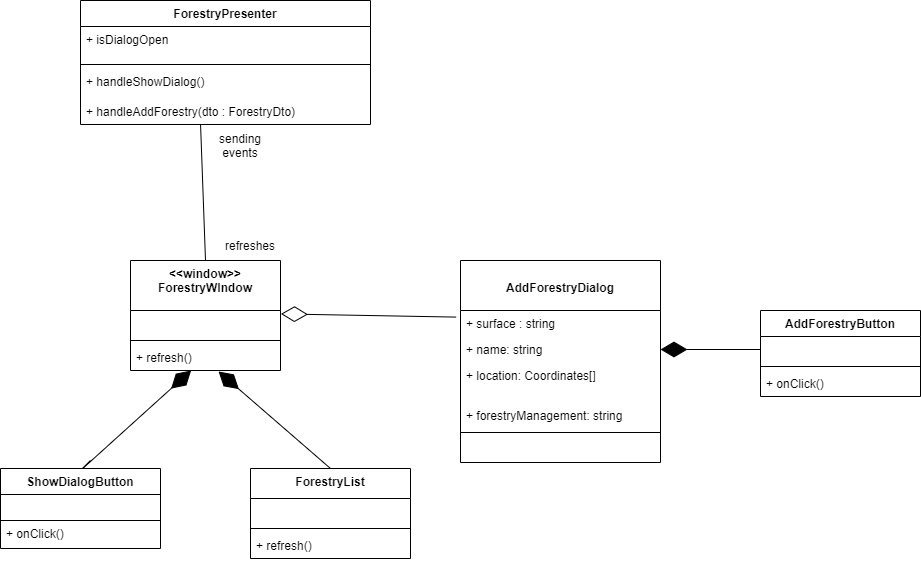

The diagram above was exported from draw.io. Its source (the exported page's mxGraphModel, read from the mxfile embedded in the PNG):
<mxGraphModel dx="1038" dy="1690" grid="1" gridSize="10" guides="1" tooltips="1" connect="1" arrows="1" fold="1" page="1" pageScale="1" pageWidth="827" pageHeight="1169" math="0" shadow="0">
  <root>
    <mxCell id="0" />
    <mxCell id="1" parent="0" />
    <mxCell id="57Ct1iJ6c23mxPnlBPQN-1" value="&lt;&lt;window&gt;&gt;&#10;ForestryWIndow" style="swimlane;fontStyle=1;align=center;verticalAlign=top;childLayout=stackLayout;horizontal=1;startSize=50;horizontalStack=0;resizeParent=1;resizeParentMax=0;resizeLast=0;collapsible=1;marginBottom=0;" vertex="1" parent="1">
      <mxGeometry x="150" y="40" width="150" height="110" as="geometry" />
    </mxCell>
    <mxCell id="57Ct1iJ6c23mxPnlBPQN-2" value=" " style="text;strokeColor=none;fillColor=none;align=left;verticalAlign=top;spacingLeft=4;spacingRight=4;overflow=hidden;rotatable=0;points=[[0,0.5],[1,0.5]];portConstraint=eastwest;" vertex="1" parent="57Ct1iJ6c23mxPnlBPQN-1">
      <mxGeometry y="50" width="150" height="26" as="geometry" />
    </mxCell>
    <mxCell id="57Ct1iJ6c23mxPnlBPQN-3" value="" style="line;strokeWidth=1;fillColor=none;align=left;verticalAlign=middle;spacingTop=-1;spacingLeft=3;spacingRight=3;rotatable=0;labelPosition=right;points=[];portConstraint=eastwest;" vertex="1" parent="57Ct1iJ6c23mxPnlBPQN-1">
      <mxGeometry y="76" width="150" height="8" as="geometry" />
    </mxCell>
    <mxCell id="57Ct1iJ6c23mxPnlBPQN-4" value="+ refresh()" style="text;strokeColor=none;fillColor=none;align=left;verticalAlign=top;spacingLeft=4;spacingRight=4;overflow=hidden;rotatable=0;points=[[0,0.5],[1,0.5]];portConstraint=eastwest;" vertex="1" parent="57Ct1iJ6c23mxPnlBPQN-1">
      <mxGeometry y="84" width="150" height="26" as="geometry" />
    </mxCell>
    <mxCell id="57Ct1iJ6c23mxPnlBPQN-13" value="ForestryList" style="swimlane;fontStyle=1;align=center;verticalAlign=top;childLayout=stackLayout;horizontal=1;startSize=30;horizontalStack=0;resizeParent=1;resizeParentMax=0;resizeLast=0;collapsible=1;marginBottom=0;" vertex="1" parent="1">
      <mxGeometry x="270" y="248" width="160" height="90" as="geometry" />
    </mxCell>
    <mxCell id="57Ct1iJ6c23mxPnlBPQN-14" value=" " style="text;strokeColor=none;fillColor=none;align=left;verticalAlign=top;spacingLeft=4;spacingRight=4;overflow=hidden;rotatable=0;points=[[0,0.5],[1,0.5]];portConstraint=eastwest;" vertex="1" parent="57Ct1iJ6c23mxPnlBPQN-13">
      <mxGeometry y="30" width="160" height="26" as="geometry" />
    </mxCell>
    <mxCell id="57Ct1iJ6c23mxPnlBPQN-15" value="" style="line;strokeWidth=1;fillColor=none;align=left;verticalAlign=middle;spacingTop=-1;spacingLeft=3;spacingRight=3;rotatable=0;labelPosition=right;points=[];portConstraint=eastwest;" vertex="1" parent="57Ct1iJ6c23mxPnlBPQN-13">
      <mxGeometry y="56" width="160" height="8" as="geometry" />
    </mxCell>
    <mxCell id="57Ct1iJ6c23mxPnlBPQN-16" value="+ refresh()" style="text;strokeColor=none;fillColor=none;align=left;verticalAlign=top;spacingLeft=4;spacingRight=4;overflow=hidden;rotatable=0;points=[[0,0.5],[1,0.5]];portConstraint=eastwest;" vertex="1" parent="57Ct1iJ6c23mxPnlBPQN-13">
      <mxGeometry y="64" width="160" height="26" as="geometry" />
    </mxCell>
    <mxCell id="57Ct1iJ6c23mxPnlBPQN-29" value="&#10;AddForestryDialog" style="swimlane;fontStyle=1;align=center;verticalAlign=top;childLayout=stackLayout;horizontal=1;startSize=50;horizontalStack=0;resizeParent=1;resizeParentMax=0;resizeLast=0;collapsible=1;marginBottom=0;" vertex="1" parent="1">
      <mxGeometry x="480" y="40" width="200" height="202" as="geometry" />
    </mxCell>
    <mxCell id="57Ct1iJ6c23mxPnlBPQN-30" value="+ surface : string" style="text;strokeColor=none;fillColor=none;align=left;verticalAlign=top;spacingLeft=4;spacingRight=4;overflow=hidden;rotatable=0;points=[[0,0.5],[1,0.5]];portConstraint=eastwest;" vertex="1" parent="57Ct1iJ6c23mxPnlBPQN-29">
      <mxGeometry y="50" width="200" height="26" as="geometry" />
    </mxCell>
    <mxCell id="57Ct1iJ6c23mxPnlBPQN-39" value="+ name: string" style="text;strokeColor=none;fillColor=none;align=left;verticalAlign=top;spacingLeft=4;spacingRight=4;overflow=hidden;rotatable=0;points=[[0,0.5],[1,0.5]];portConstraint=eastwest;" vertex="1" parent="57Ct1iJ6c23mxPnlBPQN-29">
      <mxGeometry y="76" width="200" height="26" as="geometry" />
    </mxCell>
    <mxCell id="57Ct1iJ6c23mxPnlBPQN-55" value="+ location: Coordinates[]" style="text;strokeColor=none;fillColor=none;align=left;verticalAlign=top;spacingLeft=4;spacingRight=4;overflow=hidden;rotatable=0;points=[[0,0.5],[1,0.5]];portConstraint=eastwest;" vertex="1" parent="57Ct1iJ6c23mxPnlBPQN-29">
      <mxGeometry y="102" width="200" height="40" as="geometry" />
    </mxCell>
    <mxCell id="57Ct1iJ6c23mxPnlBPQN-37" value="+ forestryManagement: string" style="text;strokeColor=none;fillColor=none;align=left;verticalAlign=top;spacingLeft=4;spacingRight=4;overflow=hidden;rotatable=0;points=[[0,0.5],[1,0.5]];portConstraint=eastwest;" vertex="1" parent="57Ct1iJ6c23mxPnlBPQN-29">
      <mxGeometry y="142" width="200" height="26" as="geometry" />
    </mxCell>
    <mxCell id="57Ct1iJ6c23mxPnlBPQN-31" value="" style="line;strokeWidth=1;fillColor=none;align=left;verticalAlign=middle;spacingTop=-1;spacingLeft=3;spacingRight=3;rotatable=0;labelPosition=right;points=[];portConstraint=eastwest;" vertex="1" parent="57Ct1iJ6c23mxPnlBPQN-29">
      <mxGeometry y="168" width="200" height="8" as="geometry" />
    </mxCell>
    <mxCell id="57Ct1iJ6c23mxPnlBPQN-32" value=" " style="text;strokeColor=none;fillColor=none;align=left;verticalAlign=top;spacingLeft=4;spacingRight=4;overflow=hidden;rotatable=0;points=[[0,0.5],[1,0.5]];portConstraint=eastwest;" vertex="1" parent="57Ct1iJ6c23mxPnlBPQN-29">
      <mxGeometry y="176" width="200" height="26" as="geometry" />
    </mxCell>
    <mxCell id="57Ct1iJ6c23mxPnlBPQN-34" value="" style="endArrow=diamondThin;endFill=1;endSize=24;html=1;rounded=0;entryX=0.587;entryY=1.038;entryDx=0;entryDy=0;entryPerimeter=0;exitX=0.5;exitY=0;exitDx=0;exitDy=0;" edge="1" parent="1" source="57Ct1iJ6c23mxPnlBPQN-13" target="57Ct1iJ6c23mxPnlBPQN-4">
      <mxGeometry width="160" relative="1" as="geometry">
        <mxPoint x="330" y="300" as="sourcePoint" />
        <mxPoint x="490" y="300" as="targetPoint" />
      </mxGeometry>
    </mxCell>
    <mxCell id="57Ct1iJ6c23mxPnlBPQN-35" value="" style="endArrow=diamondThin;endFill=1;endSize=24;html=1;rounded=0;" edge="1" parent="1" target="57Ct1iJ6c23mxPnlBPQN-4">
      <mxGeometry width="160" relative="1" as="geometry">
        <mxPoint x="110" y="240" as="sourcePoint" />
        <mxPoint x="273.54999999999995" y="164.212" as="targetPoint" />
        <Array as="points">
          <mxPoint x="100" y="250" />
        </Array>
      </mxGeometry>
    </mxCell>
    <mxCell id="57Ct1iJ6c23mxPnlBPQN-36" value="" style="endArrow=diamondThin;endFill=0;endSize=24;html=1;rounded=0;entryX=1.003;entryY=0.131;entryDx=0;entryDy=0;entryPerimeter=0;exitX=-0.022;exitY=0.254;exitDx=0;exitDy=0;exitPerimeter=0;" edge="1" parent="1" source="57Ct1iJ6c23mxPnlBPQN-30" target="57Ct1iJ6c23mxPnlBPQN-2">
      <mxGeometry width="160" relative="1" as="geometry">
        <mxPoint x="330" y="300" as="sourcePoint" />
        <mxPoint x="490" y="300" as="targetPoint" />
      </mxGeometry>
    </mxCell>
    <mxCell id="57Ct1iJ6c23mxPnlBPQN-41" value="ForestryPresenter" style="swimlane;fontStyle=1;align=center;verticalAlign=top;childLayout=stackLayout;horizontal=1;startSize=26;horizontalStack=0;resizeParent=1;resizeParentMax=0;resizeLast=0;collapsible=1;marginBottom=0;" vertex="1" parent="1">
      <mxGeometry x="100" y="-220" width="290" height="124" as="geometry" />
    </mxCell>
    <mxCell id="57Ct1iJ6c23mxPnlBPQN-52" value="+ isDialogOpen" style="text;strokeColor=none;fillColor=none;align=left;verticalAlign=top;spacingLeft=4;spacingRight=4;overflow=hidden;rotatable=0;points=[[0,0.5],[1,0.5]];portConstraint=eastwest;" vertex="1" parent="57Ct1iJ6c23mxPnlBPQN-41">
      <mxGeometry y="26" width="290" height="26" as="geometry" />
    </mxCell>
    <mxCell id="57Ct1iJ6c23mxPnlBPQN-42" value=" " style="text;strokeColor=none;fillColor=none;align=left;verticalAlign=top;spacingLeft=4;spacingRight=4;overflow=hidden;rotatable=0;points=[[0,0.5],[1,0.5]];portConstraint=eastwest;" vertex="1" parent="57Ct1iJ6c23mxPnlBPQN-41">
      <mxGeometry y="52" width="290" height="8" as="geometry" />
    </mxCell>
    <mxCell id="57Ct1iJ6c23mxPnlBPQN-43" value="" style="line;strokeWidth=1;fillColor=none;align=left;verticalAlign=middle;spacingTop=-1;spacingLeft=3;spacingRight=3;rotatable=0;labelPosition=right;points=[];portConstraint=eastwest;" vertex="1" parent="57Ct1iJ6c23mxPnlBPQN-41">
      <mxGeometry y="60" width="290" height="8" as="geometry" />
    </mxCell>
    <mxCell id="57Ct1iJ6c23mxPnlBPQN-45" value="+ handleShowDialog()" style="text;strokeColor=none;fillColor=none;align=left;verticalAlign=top;spacingLeft=4;spacingRight=4;overflow=hidden;rotatable=0;points=[[0,0.5],[1,0.5]];portConstraint=eastwest;" vertex="1" parent="57Ct1iJ6c23mxPnlBPQN-41">
      <mxGeometry y="68" width="290" height="30" as="geometry" />
    </mxCell>
    <mxCell id="57Ct1iJ6c23mxPnlBPQN-54" value="+ handleAddForestry(dto : ForestryDto)" style="text;strokeColor=none;fillColor=none;align=left;verticalAlign=top;spacingLeft=4;spacingRight=4;overflow=hidden;rotatable=0;points=[[0,0.5],[1,0.5]];portConstraint=eastwest;" vertex="1" parent="57Ct1iJ6c23mxPnlBPQN-41">
      <mxGeometry y="98" width="290" height="26" as="geometry" />
    </mxCell>
    <mxCell id="57Ct1iJ6c23mxPnlBPQN-47" value="ShowDialogButton" style="swimlane;fontStyle=1;align=center;verticalAlign=top;childLayout=stackLayout;horizontal=1;startSize=26;horizontalStack=0;resizeParent=1;resizeParentMax=0;resizeLast=0;collapsible=1;marginBottom=0;" vertex="1" parent="1">
      <mxGeometry x="20" y="248" width="160" height="80" as="geometry" />
    </mxCell>
    <mxCell id="57Ct1iJ6c23mxPnlBPQN-48" value=" " style="text;strokeColor=default;fillColor=none;align=left;verticalAlign=top;spacingLeft=4;spacingRight=4;overflow=hidden;rotatable=0;points=[[0,0.5],[1,0.5]];portConstraint=eastwest;" vertex="1" parent="57Ct1iJ6c23mxPnlBPQN-47">
      <mxGeometry y="26" width="160" height="26" as="geometry" />
    </mxCell>
    <mxCell id="57Ct1iJ6c23mxPnlBPQN-53" value="+ onClick()" style="text;strokeColor=none;fillColor=none;align=left;verticalAlign=top;spacingLeft=4;spacingRight=4;overflow=hidden;rotatable=0;points=[[0,0.5],[1,0.5]];portConstraint=eastwest;" vertex="1" parent="57Ct1iJ6c23mxPnlBPQN-47">
      <mxGeometry y="52" width="160" height="26" as="geometry" />
    </mxCell>
    <mxCell id="57Ct1iJ6c23mxPnlBPQN-50" value=" " style="text;strokeColor=none;fillColor=none;align=left;verticalAlign=top;spacingLeft=4;spacingRight=4;overflow=hidden;rotatable=0;points=[[0,0.5],[1,0.5]];portConstraint=eastwest;" vertex="1" parent="57Ct1iJ6c23mxPnlBPQN-47">
      <mxGeometry y="78" width="160" height="2" as="geometry" />
    </mxCell>
    <mxCell id="57Ct1iJ6c23mxPnlBPQN-56" value="AddForestryButton" style="swimlane;fontStyle=1;align=center;verticalAlign=top;childLayout=stackLayout;horizontal=1;startSize=26;horizontalStack=0;resizeParent=1;resizeParentMax=0;resizeLast=0;collapsible=1;marginBottom=0;strokeColor=default;" vertex="1" parent="1">
      <mxGeometry x="780" y="90" width="160" height="86" as="geometry" />
    </mxCell>
    <mxCell id="57Ct1iJ6c23mxPnlBPQN-57" value=" " style="text;strokeColor=none;fillColor=none;align=left;verticalAlign=top;spacingLeft=4;spacingRight=4;overflow=hidden;rotatable=0;points=[[0,0.5],[1,0.5]];portConstraint=eastwest;" vertex="1" parent="57Ct1iJ6c23mxPnlBPQN-56">
      <mxGeometry y="26" width="160" height="26" as="geometry" />
    </mxCell>
    <mxCell id="57Ct1iJ6c23mxPnlBPQN-58" value="" style="line;strokeWidth=1;fillColor=none;align=left;verticalAlign=middle;spacingTop=-1;spacingLeft=3;spacingRight=3;rotatable=0;labelPosition=right;points=[];portConstraint=eastwest;" vertex="1" parent="57Ct1iJ6c23mxPnlBPQN-56">
      <mxGeometry y="52" width="160" height="8" as="geometry" />
    </mxCell>
    <mxCell id="57Ct1iJ6c23mxPnlBPQN-59" value="+ onClick()" style="text;strokeColor=none;fillColor=none;align=left;verticalAlign=top;spacingLeft=4;spacingRight=4;overflow=hidden;rotatable=0;points=[[0,0.5],[1,0.5]];portConstraint=eastwest;" vertex="1" parent="57Ct1iJ6c23mxPnlBPQN-56">
      <mxGeometry y="60" width="160" height="26" as="geometry" />
    </mxCell>
    <mxCell id="57Ct1iJ6c23mxPnlBPQN-60" value="" style="endArrow=diamondThin;endFill=1;endSize=24;html=1;rounded=0;exitX=0;exitY=0.5;exitDx=0;exitDy=0;entryX=1;entryY=0.5;entryDx=0;entryDy=0;" edge="1" parent="1" source="57Ct1iJ6c23mxPnlBPQN-57" target="57Ct1iJ6c23mxPnlBPQN-39">
      <mxGeometry width="160" relative="1" as="geometry">
        <mxPoint x="330" y="70" as="sourcePoint" />
        <mxPoint x="490" y="70" as="targetPoint" />
      </mxGeometry>
    </mxCell>
    <mxCell id="57Ct1iJ6c23mxPnlBPQN-61" value="" style="endArrow=none;startArrow=none;endFill=0;startFill=0;html=1;rounded=0;exitX=0.414;exitY=1;exitDx=0;exitDy=0;exitPerimeter=0;entryX=0.5;entryY=0;entryDx=0;entryDy=0;" edge="1" parent="1" source="57Ct1iJ6c23mxPnlBPQN-54" target="57Ct1iJ6c23mxPnlBPQN-1">
      <mxGeometry width="160" relative="1" as="geometry">
        <mxPoint x="330" y="70" as="sourcePoint" />
        <mxPoint x="490" y="70" as="targetPoint" />
      </mxGeometry>
    </mxCell>
    <mxCell id="57Ct1iJ6c23mxPnlBPQN-63" value="sending events" style="text;html=1;strokeColor=none;fillColor=none;align=center;verticalAlign=middle;whiteSpace=wrap;rounded=0;" vertex="1" parent="1">
      <mxGeometry x="230" y="-90" width="60" height="30" as="geometry" />
    </mxCell>
    <mxCell id="57Ct1iJ6c23mxPnlBPQN-64" value="refreshes" style="text;html=1;strokeColor=none;fillColor=none;align=center;verticalAlign=middle;whiteSpace=wrap;rounded=0;" vertex="1" parent="1">
      <mxGeometry x="240" y="10" width="60" height="30" as="geometry" />
    </mxCell>
  </root>
</mxGraphModel>